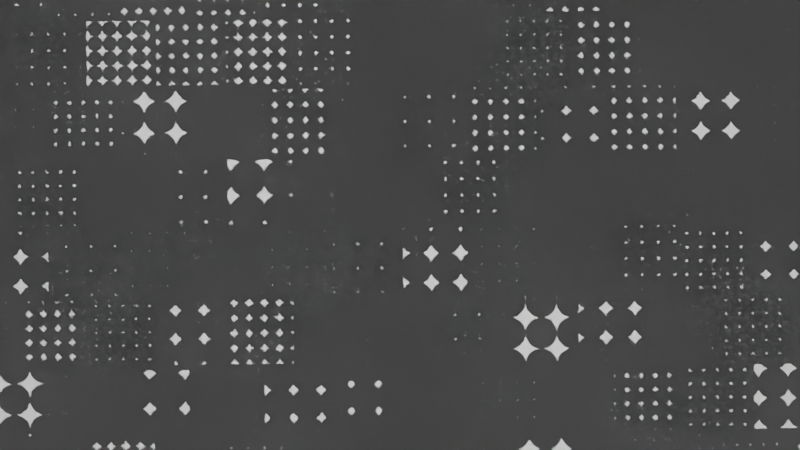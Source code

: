 # Source: grid.blend  (saved by Blender 2.90.8; exported with 4.5.12 LTS)
import bpy
from mathutils import Matrix  # noqa: F401  (used for matrix-valued properties, if any)

bpy.ops.wm.read_factory_settings(use_empty=True)
scene = bpy.context.scene
scene.name = 'Scene'

# ---- collections
col_collection = bpy.data.collections.new('Collection'); scene.collection.children.link(col_collection)
col_planes = bpy.data.collections.new('planes'); scene.collection.children.link(col_planes)

# ---- materials (node trees are filled in below, after node groups)
mat_material_001 = bpy.data.materials.new('Material.001')
mat_material_001.surface_render_method = 'BLENDED'
mat_material_001.blend_method = 'BLEND'
mat_material_001.use_transparent_shadow = False
mat_material_002 = bpy.data.materials.new('Material.002')
mat_material_002.use_transparent_shadow = False

# ---- material node trees
mat_material_001.use_nodes = True; mat_material_001.node_tree.nodes.clear()
_N = mat_material_001.node_tree.nodes; _L = mat_material_001.node_tree.links
n0 = _N.new('ShaderNodeOutputMaterial'); n0.name = 'Material Output'; n0.location = (417, 300)
n1 = _N.new('ShaderNodeMixShader'); n1.name = 'Mix Shader'; n1.location = (190, 304)
n2 = _N.new('ShaderNodeMapping'); n2.name = 'Mapping'; n2.location = (-768, 286)
n2.width = 240
n3 = _N.new('ShaderNodeTexCoord'); n3.name = 'Texture Coordinate'; n3.location = (-1438, 259)
n4 = _N.new('ShaderNodeTexBrick'); n4.name = 'Brick Texture'; n4.location = (-1218, 250)
n4.squash_frequency = 3
n4.inputs[4].default_value = 10.0
n4.inputs[6].default_value = 0.0
n4.inputs[9].default_value = 0.5
n5 = _N.new('ShaderNodeMix'); n5.name = 'Mix'; n5.location = (-988, 266)
n5.data_type = 'RGBA'
n5.inputs[0].default_value = 0.3267
n6 = _N.new('ShaderNodeBsdfTransparent'); n6.name = 'Transparent BSDF'; n6.location = (-151, -29)
n6.width = 139
n7 = _N.new('ShaderNodeEmission'); n7.name = 'Emission'; n7.location = (-152, 81)
n7.inputs[1].default_value = 20.0
n8 = _N.new('ShaderNodeTexVoronoi'); n8.name = 'Voronoi Texture'; n8.location = (-478, 297)
n8.inputs[2].default_value = 12.0
n8.inputs[8].default_value = 0.0
n9 = _N.new('ShaderNodeValToRGB'); n9.name = 'ColorRamp'; n9.location = (-303, 298)
n9.color_ramp.interpolation = 'CONSTANT'
while len(n9.color_ramp.elements) > 1: n9.color_ramp.elements.remove(n9.color_ramp.elements[-1])
n9.color_ramp.elements[0].position = 0.0; n9.color_ramp.elements[0].color = (1.0, 1.0, 1.0, 1.0)
_e = n9.color_ramp.elements.new(0.7065); _e.color = (0.0, 0.0, 0.0, 1.0)
_L.new(n7.outputs[0], n1.inputs[1])
_L.new(n6.outputs[0], n1.inputs[2])
_L.new(n1.outputs[0], n0.inputs[0])
_L.new(n9.outputs[0], n1.inputs[0])
_L.new(n8.outputs[0], n9.inputs[0])
_L.new(n2.outputs[0], n8.inputs[0])
_L.new(n3.outputs[3], n4.inputs[1])
_L.new(n4.outputs[0], n5.inputs[6])
_L.new(n5.outputs[2], n2.inputs[0])
_L.new(n3.outputs[3], n5.inputs[7])
n0.is_active_output = True
mat_material_002.use_nodes = True; mat_material_002.node_tree.nodes.clear()
_N = mat_material_002.node_tree.nodes; _L = mat_material_002.node_tree.links
n0 = _N.new('ShaderNodeOutputMaterial'); n0.name = 'Material Output'; n0.location = (-596, 383)
n1 = _N.new('ShaderNodeVolumePrincipled'); n1.name = 'Principled Volume'; n1.location = (-957, 375)
n1.inputs[2].default_value = 0.41
_L.new(n1.outputs[0], n0.inputs[1])
n0.is_active_output = True

# ---- world
world_world = bpy.data.worlds.new('World'); scene.world = world_world
world_world.use_nodes = True; world_world.node_tree.nodes.clear()
_N = world_world.node_tree.nodes; _L = world_world.node_tree.links
n0 = _N.new('ShaderNodeOutputWorld'); n0.name = 'World Output'; n0.location = (300, 300)
n1 = _N.new('ShaderNodeBackground'); n1.name = 'Background'; n1.location = (10, 300)
n1.inputs[0].default_value = (0.0, 0.0, 0.0, 1.0)
_L.new(n1.outputs[0], n0.inputs[0])
n0.is_active_output = True
world_world.color = (0.05088, 0.05088, 0.05088)
world_world.use_sun_shadow = False
world_world.sun_shadow_jitter_overblur = 0.0

# ---- cameras
cam_camera_002 = bpy.data.cameras.new('Camera.002')

# ---- meshes
me_plane = bpy.data.meshes.new('Plane')
me_plane.from_pydata([(-5.0, -5.0, 0.0), (5.0, -5.0, 0.0), (-5.0, 5.0, 0.0), (5.0, 5.0, 0.0)], [], [(0, 1, 3, 2)])
_uv = me_plane.uv_layers.new(name='UVMap')
_uv.uv.foreach_set('vector', [0.0, 0.0, 1.0, 0.0, 1.0, 1.0, 0.0, 1.0])
me_plane.materials.append(mat_material_001)
me_plane.use_remesh_fix_poles = True
me_plane.use_remesh_preserve_attributes = False
me_plane.use_mirror_vertex_groups = False
me_plane.update()
me_plane_002 = bpy.data.meshes.new('Plane.002')
me_plane_002.from_pydata([(-5.0, -5.0, 0.0), (5.0, -5.0, 0.0), (-5.0, 5.0, 0.0), (5.0, 5.0, 0.0)], [], [(0, 1, 3, 2)])
_uv = me_plane_002.uv_layers.new(name='UVMap')
_uv.uv.foreach_set('vector', [0.0, 0.0, 1.0, 0.0, 1.0, 1.0, 0.0, 1.0])
me_plane_002.materials.append(mat_material_001)
me_plane_002.use_remesh_fix_poles = True
me_plane_002.use_remesh_preserve_attributes = False
me_plane_002.use_mirror_vertex_groups = False
me_plane_002.update()
me_cube_001 = bpy.data.meshes.new('Cube.001')
me_cube_001.from_pydata([(-1.0, -1.0, -1.0), (-1.0, -1.0, 1.0), (-1.0, 1.0, -1.0), (-1.0, 1.0, 1.0), (1.0, -1.0, -1.0), (1.0, -1.0, 1.0), (1.0, 1.0, -1.0), (1.0, 1.0, 1.0)], [], [(0, 1, 3, 2), (2, 3, 7, 6), (6, 7, 5, 4), (4, 5, 1, 0), (2, 6, 4, 0), (7, 3, 1, 5)])
_uv = me_cube_001.uv_layers.new(name='UVMap')
_uv.uv.foreach_set('vector', [0.375, 0.0, 0.625, 0.0, 0.625, 0.25, 0.375, 0.25, 0.375, 0.25, 0.625, 0.25, 0.625, 0.5, 0.375, 0.5, 0.375, 0.5, 0.625, 0.5, 0.625, 0.75, 0.375, 0.75, 0.375, 0.75, 0.625, 0.75, 0.625, 1.0, 0.375, 1.0, 0.125, 0.5, 0.375, 0.5, 0.375, 0.75, 0.125, 0.75, 0.625, 0.5, 0.875, 0.5, 0.875, 0.75, 0.625, 0.75])
me_cube_001.materials.append(mat_material_002)
me_cube_001.use_remesh_fix_poles = True
me_cube_001.use_remesh_preserve_attributes = False
me_cube_001.use_mirror_vertex_groups = False
me_cube_001.update()

# ---- objects
ob_planes = bpy.data.objects.new('planes', None)
ob_planes_001 = bpy.data.objects.new('planes.001', None)
ob_planes_002 = bpy.data.objects.new('planes.002', None)
ob_planes_003 = bpy.data.objects.new('planes.003', None)
ob_camera = bpy.data.objects.new('Camera', cam_camera_002)
ob_plane = bpy.data.objects.new('Plane', me_plane)
ob_plane_002 = bpy.data.objects.new('Plane.002', me_plane_002)
ob_cube = bpy.data.objects.new('Cube', me_cube_001)

# ---- transforms, parenting, visibility, modifiers, constraints
ob_planes.location = (0.0, 16.0, 0.0)
ob_planes.instance_type = 'COLLECTION'
ob_planes.lineart.crease_threshold = 0.0
ob_planes_001.location = (0.0, 32.0, 0.0)
ob_planes_001.instance_type = 'COLLECTION'
ob_planes_001.lineart.crease_threshold = 0.0
ob_planes_002.location = (0.0, 48.0, 0.0)
ob_planes_002.instance_type = 'COLLECTION'
ob_planes_002.lineart.crease_threshold = 0.0
ob_planes_003.location = (0.0, 64.0, 0.0)
ob_planes_003.instance_type = 'COLLECTION'
ob_planes_003.lineart.crease_threshold = 0.0
ob_camera.location = (0.0, -7.947, 0.0)
ob_camera.rotation_euler = (1.571, 0.01045, 0.0)
ob_camera.lineart.crease_threshold = 0.0
ob_plane.location = (0.0, -8.0, 0.0)
ob_plane.rotation_euler = (1.571, -0.0, 0.0)
ob_plane.lineart.crease_threshold = 0.0
ob_plane_002.location = (0.0, 0.0, 0.0)
ob_plane_002.rotation_euler = (1.571, -0.0, 0.0)
ob_plane_002.lineart.crease_threshold = 0.0
ob_cube.location = (0.0, 0.0, 0.0)
ob_cube.scale = (8.0, 8.0, 8.0)
ob_cube.lineart.crease_threshold = 0.0
ob_planes.instance_collection = col_planes
ob_planes_001.instance_collection = col_planes
ob_planes_002.instance_collection = col_planes
ob_planes_003.instance_collection = col_planes

# ---- collection membership
col_collection.objects.link(ob_planes)
col_collection.objects.link(ob_planes_001)
col_collection.objects.link(ob_planes_002)
col_collection.objects.link(ob_planes_003)
col_collection.objects.link(ob_camera)
col_planes.objects.link(ob_plane)
col_planes.objects.link(ob_plane_002)
col_planes.objects.link(ob_cube)

# ---- scene / render settings (as saved in the file)
scene.camera = ob_camera
scene.frame_start = 1; scene.frame_end = 600; scene.frame_set(1)
scene.render.engine = 'BLENDER_EEVEE_NEXT'
scene.render.image_settings.file_format = 'FFMPEG'
scene.render.image_settings.color_mode = 'RGB'
scene.render.fps = 60
scene.render.use_motion_blur = True
scene.render.use_high_quality_normals = True
scene.cycles.use_denoising = False
scene.cycles.samples = 128
scene.cycles.sampling_pattern = 'TABULATED_SOBOL'
scene.cycles.use_adaptive_sampling = False
scene.cycles.use_light_tree = False
scene.eevee.taa_render_samples = 128
scene.eevee.use_gtao = True
scene.eevee.use_raytracing = True
scene.view_settings.view_transform = 'Filmic'
bpy.context.view_layer.update()
